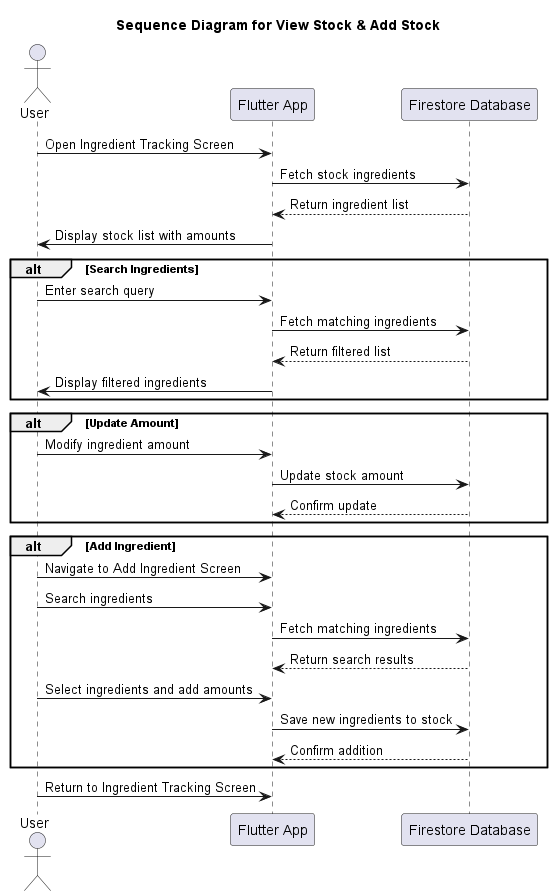

The diagram above was rendered by PlantUML. Its source (embedded in the PNG):
@startuml
title Sequence Diagram for View Stock & Add Stock
actor User
participant "Flutter App" as App
participant "Firestore Database" as Firestore

User -> App: Open Ingredient Tracking Screen
App -> Firestore: Fetch stock ingredients
Firestore --> App: Return ingredient list
App -> User: Display stock list with amounts

alt Search Ingredients
    User -> App: Enter search query
    App -> Firestore: Fetch matching ingredients
    Firestore --> App: Return filtered list
    App -> User: Display filtered ingredients
end

alt Update Amount
    User -> App: Modify ingredient amount
    App -> Firestore: Update stock amount
    Firestore --> App: Confirm update
end

alt Add Ingredient
    User -> App: Navigate to Add Ingredient Screen
    User -> App: Search ingredients
    App -> Firestore: Fetch matching ingredients
    Firestore --> App: Return search results
    User -> App: Select ingredients and add amounts
    App -> Firestore: Save new ingredients to stock
    Firestore --> App: Confirm addition
end

User -> App: Return to Ingredient Tracking Screen

@enduml